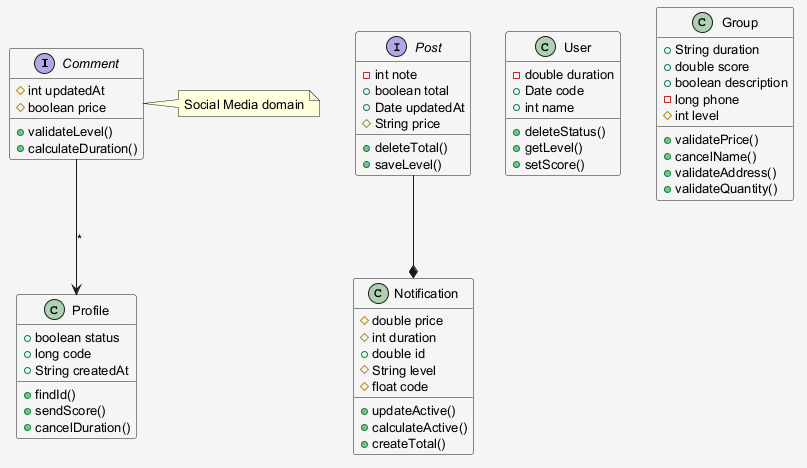

The diagram above was rendered by PlantUML. Its source (embedded in the PNG):
@startuml
skinparam shadowing false
skinparam backgroundColor #F5F5F5
skinparam defaultFontSize 13
interface Comment {
  #int updatedAt
  #boolean price
  +validateLevel()
  +calculateDuration()
}
class Notification {
  #double price
  #int duration
  +double id
  #String level
  #float code
  +updateActive()
  +calculateActive()
  +createTotal()
}
class Profile {
  +boolean status
  +long code
  +String createdAt
  +findId()
  +sendScore()
  +cancelDuration()
}
interface Post {
  -int note
  +boolean total
  +Date updatedAt
  #String price
  +deleteTotal()
  +saveLevel()
}
class User {
  -double duration
  +Date code
  +int name
  +deleteStatus()
  +getLevel()
  +setScore()
}
class Group {
  +String duration
  +double score
  +boolean description
  -long phone
  #int level
  +validatePrice()
  +cancelName()
  +validateAddress()
  +validateQuantity()
}
Post --* Notification
Comment --> Profile : "*"
note right of Comment : Social Media domain
@enduml